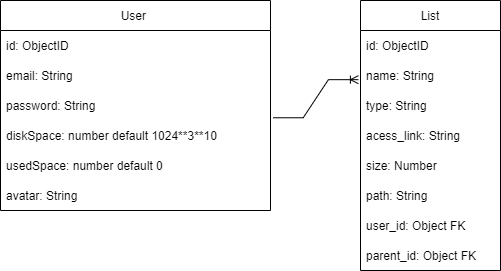

The diagram above was exported from draw.io. Its source (the exported page's mxGraphModel, read from the mxfile embedded in the PNG):
<mxGraphModel dx="1332" dy="723" grid="1" gridSize="10" guides="1" tooltips="1" connect="1" arrows="1" fold="1" page="1" pageScale="1" pageWidth="827" pageHeight="1169" math="0" shadow="0">
  <root>
    <mxCell id="0" />
    <mxCell id="1" parent="0" />
    <mxCell id="_EC4cVk4d7Ol9DwMG5SQ-2" value="User " style="swimlane;fontStyle=0;childLayout=stackLayout;horizontal=1;startSize=30;horizontalStack=0;resizeParent=1;resizeParentMax=0;resizeLast=0;collapsible=1;marginBottom=0;" parent="1" vertex="1">
      <mxGeometry x="120" y="120" width="270" height="210" as="geometry">
        <mxRectangle x="320" y="160" width="60" height="30" as="alternateBounds" />
      </mxGeometry>
    </mxCell>
    <mxCell id="_EC4cVk4d7Ol9DwMG5SQ-9" value="id: ObjectID" style="text;strokeColor=none;fillColor=none;align=left;verticalAlign=middle;spacingLeft=4;spacingRight=4;overflow=hidden;points=[[0,0.5],[1,0.5]];portConstraint=eastwest;rotatable=0;" parent="_EC4cVk4d7Ol9DwMG5SQ-2" vertex="1">
      <mxGeometry y="30" width="270" height="30" as="geometry" />
    </mxCell>
    <mxCell id="_EC4cVk4d7Ol9DwMG5SQ-10" value="email: String" style="text;strokeColor=none;fillColor=none;align=left;verticalAlign=middle;spacingLeft=4;spacingRight=4;overflow=hidden;points=[[0,0.5],[1,0.5]];portConstraint=eastwest;rotatable=0;" parent="_EC4cVk4d7Ol9DwMG5SQ-2" vertex="1">
      <mxGeometry y="60" width="270" height="30" as="geometry" />
    </mxCell>
    <mxCell id="_EC4cVk4d7Ol9DwMG5SQ-8" value="password: String" style="text;strokeColor=none;fillColor=none;align=left;verticalAlign=middle;spacingLeft=4;spacingRight=4;overflow=hidden;points=[[0,0.5],[1,0.5]];portConstraint=eastwest;rotatable=0;" parent="_EC4cVk4d7Ol9DwMG5SQ-2" vertex="1">
      <mxGeometry y="90" width="270" height="30" as="geometry" />
    </mxCell>
    <mxCell id="_EC4cVk4d7Ol9DwMG5SQ-11" value="diskSpace: number default 1024**3**10" style="text;strokeColor=none;fillColor=none;align=left;verticalAlign=middle;spacingLeft=4;spacingRight=4;overflow=hidden;points=[[0,0.5],[1,0.5]];portConstraint=eastwest;rotatable=0;" parent="_EC4cVk4d7Ol9DwMG5SQ-2" vertex="1">
      <mxGeometry y="120" width="270" height="30" as="geometry" />
    </mxCell>
    <mxCell id="_EC4cVk4d7Ol9DwMG5SQ-13" value="usedSpace: number default 0" style="text;strokeColor=none;fillColor=none;align=left;verticalAlign=middle;spacingLeft=4;spacingRight=4;overflow=hidden;points=[[0,0.5],[1,0.5]];portConstraint=eastwest;rotatable=0;" parent="_EC4cVk4d7Ol9DwMG5SQ-2" vertex="1">
      <mxGeometry y="150" width="270" height="30" as="geometry" />
    </mxCell>
    <mxCell id="_EC4cVk4d7Ol9DwMG5SQ-14" value="avatar: String" style="text;strokeColor=none;fillColor=none;align=left;verticalAlign=middle;spacingLeft=4;spacingRight=4;overflow=hidden;points=[[0,0.5],[1,0.5]];portConstraint=eastwest;rotatable=0;" parent="_EC4cVk4d7Ol9DwMG5SQ-2" vertex="1">
      <mxGeometry y="180" width="270" height="30" as="geometry" />
    </mxCell>
    <mxCell id="_EC4cVk4d7Ol9DwMG5SQ-15" value="List" style="swimlane;fontStyle=0;childLayout=stackLayout;horizontal=1;startSize=30;horizontalStack=0;resizeParent=1;resizeParentMax=0;resizeLast=0;collapsible=1;marginBottom=0;" parent="1" vertex="1">
      <mxGeometry x="480" y="120" width="140" height="270" as="geometry" />
    </mxCell>
    <mxCell id="_EC4cVk4d7Ol9DwMG5SQ-19" value="id: ObjectID" style="text;strokeColor=none;fillColor=none;align=left;verticalAlign=middle;spacingLeft=4;spacingRight=4;overflow=hidden;points=[[0,0.5],[1,0.5]];portConstraint=eastwest;rotatable=0;" parent="_EC4cVk4d7Ol9DwMG5SQ-15" vertex="1">
      <mxGeometry y="30" width="140" height="30" as="geometry" />
    </mxCell>
    <mxCell id="_EC4cVk4d7Ol9DwMG5SQ-20" value="name: String" style="text;strokeColor=none;fillColor=none;align=left;verticalAlign=middle;spacingLeft=4;spacingRight=4;overflow=hidden;points=[[0,0.5],[1,0.5]];portConstraint=eastwest;rotatable=0;" parent="_EC4cVk4d7Ol9DwMG5SQ-15" vertex="1">
      <mxGeometry y="60" width="140" height="30" as="geometry" />
    </mxCell>
    <mxCell id="_EC4cVk4d7Ol9DwMG5SQ-21" value="type: String" style="text;strokeColor=none;fillColor=none;align=left;verticalAlign=middle;spacingLeft=4;spacingRight=4;overflow=hidden;points=[[0,0.5],[1,0.5]];portConstraint=eastwest;rotatable=0;" parent="_EC4cVk4d7Ol9DwMG5SQ-15" vertex="1">
      <mxGeometry y="90" width="140" height="30" as="geometry" />
    </mxCell>
    <mxCell id="_EC4cVk4d7Ol9DwMG5SQ-22" value="acess_link: String" style="text;strokeColor=none;fillColor=none;align=left;verticalAlign=middle;spacingLeft=4;spacingRight=4;overflow=hidden;points=[[0,0.5],[1,0.5]];portConstraint=eastwest;rotatable=0;" parent="_EC4cVk4d7Ol9DwMG5SQ-15" vertex="1">
      <mxGeometry y="120" width="140" height="30" as="geometry" />
    </mxCell>
    <mxCell id="_EC4cVk4d7Ol9DwMG5SQ-23" value="size: Number" style="text;strokeColor=none;fillColor=none;align=left;verticalAlign=middle;spacingLeft=4;spacingRight=4;overflow=hidden;points=[[0,0.5],[1,0.5]];portConstraint=eastwest;rotatable=0;" parent="_EC4cVk4d7Ol9DwMG5SQ-15" vertex="1">
      <mxGeometry y="150" width="140" height="30" as="geometry" />
    </mxCell>
    <mxCell id="dpG8qd9o4jEbJbg8SuPD-1" value="path: String" style="text;strokeColor=none;fillColor=none;align=left;verticalAlign=middle;spacingLeft=4;spacingRight=4;overflow=hidden;points=[[0,0.5],[1,0.5]];portConstraint=eastwest;rotatable=0;" vertex="1" parent="_EC4cVk4d7Ol9DwMG5SQ-15">
      <mxGeometry y="180" width="140" height="30" as="geometry" />
    </mxCell>
    <mxCell id="_EC4cVk4d7Ol9DwMG5SQ-24" value="user_id: Object FK" style="text;strokeColor=none;fillColor=none;align=left;verticalAlign=middle;spacingLeft=4;spacingRight=4;overflow=hidden;points=[[0,0.5],[1,0.5]];portConstraint=eastwest;rotatable=0;" parent="_EC4cVk4d7Ol9DwMG5SQ-15" vertex="1">
      <mxGeometry y="210" width="140" height="30" as="geometry" />
    </mxCell>
    <mxCell id="_EC4cVk4d7Ol9DwMG5SQ-25" value="parent_id: Object FK" style="text;strokeColor=none;fillColor=none;align=left;verticalAlign=middle;spacingLeft=4;spacingRight=4;overflow=hidden;points=[[0,0.5],[1,0.5]];portConstraint=eastwest;rotatable=0;" parent="_EC4cVk4d7Ol9DwMG5SQ-15" vertex="1">
      <mxGeometry y="240" width="140" height="30" as="geometry" />
    </mxCell>
    <mxCell id="_EC4cVk4d7Ol9DwMG5SQ-27" value="" style="edgeStyle=entityRelationEdgeStyle;fontSize=12;html=1;endArrow=ERoneToMany;rounded=0;exitX=1.01;exitY=-0.091;exitDx=0;exitDy=0;exitPerimeter=0;entryX=-0.015;entryY=0.639;entryDx=0;entryDy=0;entryPerimeter=0;" parent="1" source="_EC4cVk4d7Ol9DwMG5SQ-11" target="_EC4cVk4d7Ol9DwMG5SQ-20" edge="1">
      <mxGeometry width="100" height="100" relative="1" as="geometry">
        <mxPoint x="380" y="275" as="sourcePoint" />
        <mxPoint x="480" y="175" as="targetPoint" />
      </mxGeometry>
    </mxCell>
  </root>
</mxGraphModel>